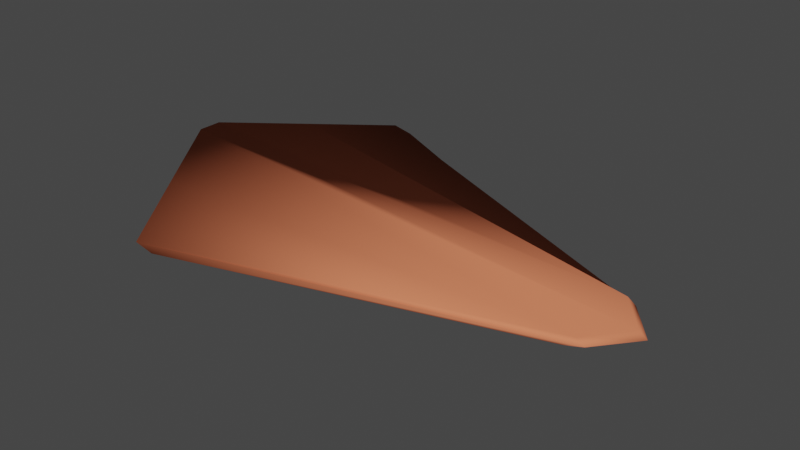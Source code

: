 # Source: Scales.blend  (saved by Blender 2.93.20; exported with 4.5.12 LTS)
import bpy
from mathutils import Matrix  # noqa: F401  (used for matrix-valued properties, if any)

bpy.ops.wm.read_factory_settings(use_empty=True)
scene = bpy.context.scene
scene.name = 'Scene'

# ---- collections
col_collection = bpy.data.collections.new('Collection'); scene.collection.children.link(col_collection)

# ---- materials (node trees are filled in below, after node groups)
mat_scale = bpy.data.materials.new('Scale')
mat_scale.alpha_threshold = 0.0
mat_scale.use_transparent_shadow = False
mat_scale.diffuse_color = (0.8, 0.2206, 0.1108, 1.0)
mat_scale.roughness = 0.259
mat_scale.metallic = 0.2821
mat_scale.line_color = (0.0, 0.0, 0.0, 1.0)

# ---- material node trees

# ---- world
world_world = bpy.data.worlds.new('World'); scene.world = world_world
world_world.use_nodes = True; world_world.node_tree.nodes.clear()
_N = world_world.node_tree.nodes; _L = world_world.node_tree.links
n0 = _N.new('ShaderNodeOutputWorld'); n0.name = 'World Output'; n0.location = (300, 300)
n1 = _N.new('ShaderNodeBackground'); n1.name = 'Background'; n1.location = (10, 300)
n1.inputs[0].default_value = (0.05088, 0.05088, 0.05088, 1.0)
_L.new(n1.outputs[0], n0.inputs[0])
n0.is_active_output = True
world_world.color = (0.05088, 0.05088, 0.05088)
world_world.use_sun_shadow = False
world_world.sun_shadow_jitter_overblur = 0.0

# ---- meshes
me_cube = bpy.data.meshes.new('Cube')
me_cube.from_pydata([(0.9525, 0.2277, 0.1238), (0.2342, 0.1216, 0.03676), (0.9525, -0.2277, 0.1238), (0.2328, -0.1259, 0.04232), (-1.68, 0.06933, 0.3736), (-0.5715, 0.5455, 0.03931), (-1.68, -0.06933, 0.3736), (-0.5778, -0.5412, 0.0321), (1.0, 0.2277, 0.09045), (0.8913, 0.2277, 0.05697), (0.6869, 0.1659, 0.04981), (-0.6908, -0.7283, 0.08462), (-1.0, -1.0, 0.1863), (-1.117, -1.0, 0.2111), (1.0, -0.2277, 0.09045), (0.8913, -0.2277, 0.05697), (0.6869, -0.1659, 0.04981), (-1.117, 1.0, 0.2111), (-1.0, 1.0, 0.1863), (-0.6908, 0.7283, 0.08462), (-1.399, 0.5347, 0.2923), (-1.399, -0.5347, 0.2923), (-0.5747, 0.002121, 0.0199), (1.138, 0.0, 0.1238), (-1.68, 0.0, 0.3736), (0.2335, -0.002121, 0.03954), (0.6869, 0.0, 0.04981), (1.077, 0.0, 0.05697), (1.185, 0.0, 0.09045), (-0.6908, 0.0, 0.08462), (-1.0, 0.0, 0.1863), (-1.117, 0.0, 0.2111)], [], [(23, 24, 6, 2), (14, 2, 6, 21, 13), (31, 24, 4, 20, 17), (22, 25, 3, 7), (28, 23, 2, 14), (17, 20, 4, 0, 8), (5, 19, 10, 1), (19, 18, 9, 10), (18, 17, 8, 9), (25, 26, 16, 3), (26, 27, 15, 16), (27, 28, 14, 15), (22, 29, 19, 5), (29, 30, 18, 19), (30, 31, 17, 18), (3, 16, 11, 7), (16, 15, 12, 11), (15, 14, 13, 12), (12, 13, 31, 30), (11, 12, 30, 29), (7, 11, 29, 22), (9, 8, 28, 27), (10, 9, 27, 26), (1, 10, 26, 25), (8, 0, 23, 28), (5, 1, 25, 22), (13, 21, 6, 24, 31), (0, 4, 24, 23)])
me_cube.polygons.foreach_set('use_smooth', [True] * 28)
_uv = me_cube.uv_layers.new(name='UVMap')
_uv.uv.foreach_set('vector', [0.625, 0.625, 0.875, 0.625, 0.875, 0.75, 0.625, 0.75, 0.5625, 0.75, 0.625, 0.75, 0.625, 1.0, 0.5938, 1.0, 0.5625, 1.0, 0.5625, 0.125, 0.625, 0.125, 0.625, 0.25, 0.5938, 0.25, 0.5625, 0.25, 0.125, 0.625, 0.375, 0.625, 0.375, 0.75, 0.125, 0.75, 0.5625, 0.625, 0.625, 0.625, 0.625, 0.75, 0.5625, 0.75, 0.5625, 0.25, 0.5938, 0.25, 0.625, 0.25, 0.625, 0.5, 0.5625, 0.5, 0.375, 0.25, 0.4375, 0.25, 0.4375, 0.5, 0.375, 0.5, 0.4375, 0.25, 0.5, 0.25, 0.5, 0.5, 0.4375, 0.5, 0.5, 0.25, 0.5625, 0.25, 0.5625, 0.5, 0.5, 0.5, 0.375, 0.625, 0.4375, 0.625, 0.4375, 0.75, 0.375, 0.75, 0.4375, 0.625, 0.5, 0.625, 0.5, 0.75, 0.4375, 0.75, 0.5, 0.625, 0.5625, 0.625, 0.5625, 0.75, 0.5, 0.75, 0.375, 0.125, 0.4375, 0.125, 0.4375, 0.25, 0.375, 0.25, 0.4375, 0.125, 0.5, 0.125, 0.5, 0.25, 0.4375, 0.25, 0.5, 0.125, 0.5625, 0.125, 0.5625, 0.25, 0.5, 0.25, 0.375, 0.75, 0.4375, 0.75, 0.4375, 1.0, 0.375, 1.0, 0.4375, 0.75, 0.5, 0.75, 0.5, 1.0, 0.4375, 1.0, 0.5, 0.75, 0.5625, 0.75, 0.5625, 1.0, 0.5, 1.0, 0.5, 0.0, 0.5625, 0.0, 0.5625, 0.125, 0.5, 0.125, 0.4375, 0.0, 0.5, 0.0, 0.5, 0.125, 0.4375, 0.125, 0.375, 0.0, 0.4375, 0.0, 0.4375, 0.125, 0.375, 0.125, 0.5, 0.5, 0.5625, 0.5, 0.5625, 0.625, 0.5, 0.625, 0.4375, 0.5, 0.5, 0.5, 0.5, 0.625, 0.4375, 0.625, 0.375, 0.5, 0.4375, 0.5, 0.4375, 0.625, 0.375, 0.625, 0.5625, 0.5, 0.625, 0.5, 0.625, 0.625, 0.5625, 0.625, 0.125, 0.5, 0.375, 0.5, 0.375, 0.625, 0.125, 0.625, 0.5625, 0.0, 0.5938, 0.0, 0.625, 0.0, 0.625, 0.125, 0.5625, 0.125, 0.625, 0.5, 0.875, 0.5, 0.875, 0.625, 0.625, 0.625])
me_cube.materials.append(mat_scale)
me_cube.use_remesh_preserve_volume = False
me_cube.use_remesh_preserve_attributes = False
me_cube.use_mirror_vertex_groups = False
me_cube.update()

# ---- objects
ob_scale = bpy.data.objects.new('Scale', me_cube)

# ---- transforms, parenting, visibility, modifiers, constraints
ob_scale.location = (0.0, 0.0, 0.0)
ob_scale.scale = (0.09343, 0.09343, 0.09343)
ob_scale.lock_rotations_4d = False
ob_scale.empty_display_type = 'ARROWS'
ob_scale.lineart.crease_threshold = 0.0

# ---- collection membership
col_collection.objects.link(ob_scale)

# ---- scene / render settings (as saved in the file)
scene.frame_start = 1; scene.frame_end = 250; scene.frame_set(1)
scene.render.engine = 'BLENDER_EEVEE_NEXT'
scene.cycles.use_denoising = False
scene.cycles.samples = 128
scene.cycles.sampling_pattern = 'TABULATED_SOBOL'
scene.cycles.use_adaptive_sampling = False
scene.cycles.use_light_tree = False
scene.view_settings.view_transform = 'Filmic'
bpy.context.view_layer.update()

# ---- added for rendering (the .blend has no active camera and no usable light): camera, sun
cam_auto = bpy.data.cameras.new('AutoCamera')
cam_auto.lens = 50.0
cam_auto.sensor_width = 36.0
cam_auto.clip_end = 1000.0
ob_auto_camera = bpy.data.objects.new('AutoCamera', cam_auto)
scene.collection.objects.link(ob_auto_camera)
ob_auto_camera.location = (0.280502, -0.364321, 0.261263)
ob_auto_camera.rotation_euler = (1.09748, -7.21219e-08, 0.694738)
scene.camera = ob_auto_camera
light_auto_sun = bpy.data.lights.new('AutoSun', 'SUN')
light_auto_sun.energy = 3.0
light_auto_sun.angle = 0.0523599
ob_auto_sun = bpy.data.objects.new('AutoSun', light_auto_sun)
scene.collection.objects.link(ob_auto_sun)
ob_auto_sun.rotation_euler = (0.872665, 0.174533, 0.523599)
bpy.context.view_layer.update()
